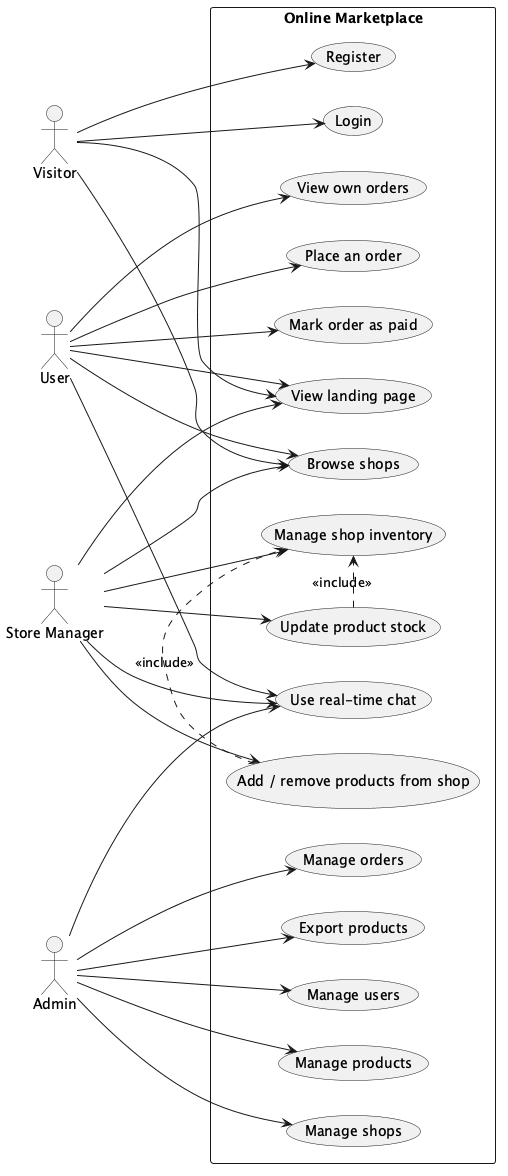

The diagram above was rendered by PlantUML. Its source (embedded in the PNG):
@startuml use_case

left to right direction

actor Visitor
actor User
actor "Store Manager" as SM
actor Admin

rectangle "Online Marketplace" {
    usecase "View landing page" as UC1
    usecase "Browse shops" as UC2
    usecase "Register" as UC3
    usecase "Login" as UC4

    usecase "View own orders" as UC5
    usecase "Place an order" as UC6
    usecase "Mark order as paid" as UC7
    usecase "Use real-time chat" as UC8

    usecase "Manage shop inventory" as UC9
    usecase "Add / remove products from shop" as UC10
    usecase "Update product stock" as UC11

    usecase "Manage users" as UC12
    usecase "Manage products" as UC13
    usecase "Manage shops" as UC14
    usecase "Manage orders" as UC15
    usecase "Export products" as UC16
}

Visitor --> UC1
Visitor --> UC2
Visitor --> UC3
Visitor --> UC4

User --> UC5
User --> UC6
User --> UC7
User --> UC8
User --> UC1
User --> UC2

SM --> UC9
SM --> UC10
SM --> UC11
SM --> UC8
SM --> UC1
SM --> UC2

Admin --> UC12
Admin --> UC13
Admin --> UC14
Admin --> UC15
Admin --> UC16
Admin --> UC8

UC10 .> UC9 : <<include>>
UC11 .> UC9 : <<include>>

@enduml